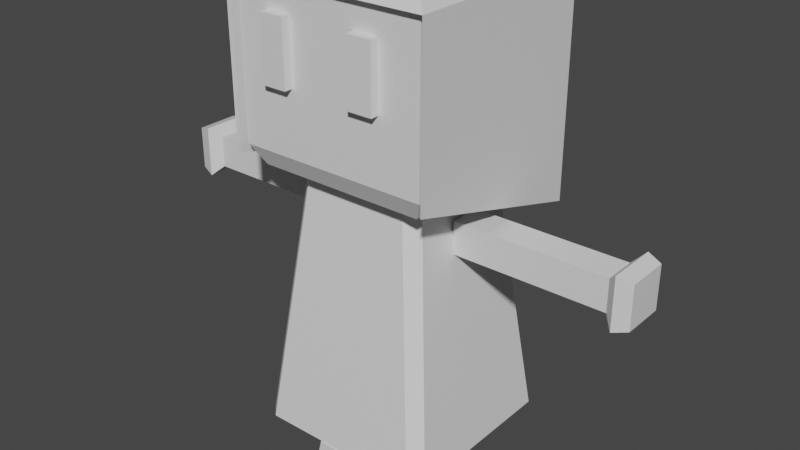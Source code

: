 # Source: personagem.blend  (saved by Blender 2.83.18; exported with 4.5.12 LTS)
import bpy
from mathutils import Matrix  # noqa: F401  (used for matrix-valued properties, if any)

bpy.ops.wm.read_factory_settings(use_empty=True)
scene = bpy.context.scene
scene.name = 'Scene'

# ---- collections
col_collection = bpy.data.collections.new('Collection'); scene.collection.children.link(col_collection)

# ---- materials (node trees are filled in below, after node groups)
mat_pele_player = bpy.data.materials.new('PELE_PLAYER')
mat_pele_player.diffuse_color = (0.8, 0.4958, 0.3804, 1.0)
mat_cabelo_player = bpy.data.materials.new('CABELO_PLAYER')
mat_cabelo_player.diffuse_color = (0.8, 0.4693, 0.03482, 1.0)
mat_player_olho = bpy.data.materials.new('PLAYER_OLHO')
mat_player_olho.diffuse_color = (0.0, 0.0, 0.0, 1.0)
mat_vestido = bpy.data.materials.new('VESTIDO')
mat_vestido.diffuse_color = (0.1003, 0.09973, 0.8, 1.0)
mat_sapato_player = bpy.data.materials.new('SAPATO_PLAYER')
mat_sapato_player.diffuse_color = (0.8, 0.04507, 0.02339, 1.0)

# ---- material node trees
mat_pele_player.use_nodes = True; mat_pele_player.node_tree.nodes.clear()
_N = mat_pele_player.node_tree.nodes; _L = mat_pele_player.node_tree.links
n0 = _N.new('ShaderNodeBsdfPrincipled'); n0.name = 'Principled BSDF'; n0.location = (10, 300)
n0.distribution = 'GGX'
n0.subsurface_method = 'BURLEY'
n0.inputs[3].default_value = 1.45
n0.inputs[27].default_value = (0.0, 0.0, 0.0, 1.0)
n0.inputs[28].default_value = 1.0
n1 = _N.new('ShaderNodeOutputMaterial'); n1.name = 'Material Output'; n1.location = (300, 300)
_L.new(n0.outputs[0], n1.inputs[0])
n1.is_active_output = True
mat_cabelo_player.use_nodes = True; mat_cabelo_player.node_tree.nodes.clear()
_N = mat_cabelo_player.node_tree.nodes; _L = mat_cabelo_player.node_tree.links
n0 = _N.new('ShaderNodeBsdfPrincipled'); n0.name = 'Principled BSDF'; n0.location = (10, 300)
n0.distribution = 'GGX'
n0.subsurface_method = 'BURLEY'
n0.inputs[3].default_value = 1.45
n0.inputs[27].default_value = (0.0, 0.0, 0.0, 1.0)
n0.inputs[28].default_value = 1.0
n1 = _N.new('ShaderNodeOutputMaterial'); n1.name = 'Material Output'; n1.location = (300, 300)
_L.new(n0.outputs[0], n1.inputs[0])
n1.is_active_output = True
mat_player_olho.use_nodes = True; mat_player_olho.node_tree.nodes.clear()
_N = mat_player_olho.node_tree.nodes; _L = mat_player_olho.node_tree.links
n0 = _N.new('ShaderNodeBsdfPrincipled'); n0.name = 'Principled BSDF'; n0.location = (10, 300)
n0.distribution = 'GGX'
n0.subsurface_method = 'BURLEY'
n0.inputs[3].default_value = 1.45
n0.inputs[27].default_value = (0.0, 0.0, 0.0, 1.0)
n0.inputs[28].default_value = 1.0
n1 = _N.new('ShaderNodeOutputMaterial'); n1.name = 'Material Output'; n1.location = (300, 300)
_L.new(n0.outputs[0], n1.inputs[0])
n1.is_active_output = True
mat_vestido.use_nodes = True; mat_vestido.node_tree.nodes.clear()
_N = mat_vestido.node_tree.nodes; _L = mat_vestido.node_tree.links
n0 = _N.new('ShaderNodeBsdfPrincipled'); n0.name = 'Principled BSDF'; n0.location = (10, 300)
n0.distribution = 'GGX'
n0.subsurface_method = 'BURLEY'
n0.inputs[3].default_value = 1.45
n0.inputs[27].default_value = (0.0, 0.0, 0.0, 1.0)
n0.inputs[28].default_value = 1.0
n1 = _N.new('ShaderNodeOutputMaterial'); n1.name = 'Material Output'; n1.location = (300, 300)
_L.new(n0.outputs[0], n1.inputs[0])
n1.is_active_output = True
mat_sapato_player.use_nodes = True; mat_sapato_player.node_tree.nodes.clear()
_N = mat_sapato_player.node_tree.nodes; _L = mat_sapato_player.node_tree.links
n0 = _N.new('ShaderNodeBsdfPrincipled'); n0.name = 'Principled BSDF'; n0.location = (10, 300)
n0.distribution = 'GGX'
n0.subsurface_method = 'BURLEY'
n0.inputs[3].default_value = 1.45
n0.inputs[27].default_value = (0.0, 0.0, 0.0, 1.0)
n0.inputs[28].default_value = 1.0
n1 = _N.new('ShaderNodeOutputMaterial'); n1.name = 'Material Output'; n1.location = (300, 300)
_L.new(n0.outputs[0], n1.inputs[0])
n1.is_active_output = True

# ---- world
world_world = bpy.data.worlds.new('World'); scene.world = world_world
world_world.use_nodes = True; world_world.node_tree.nodes.clear()
_N = world_world.node_tree.nodes; _L = world_world.node_tree.links
n0 = _N.new('ShaderNodeOutputWorld'); n0.name = 'World Output'; n0.location = (300, 300)
n1 = _N.new('ShaderNodeBackground'); n1.name = 'Background'; n1.location = (10, 300)
n1.inputs[0].default_value = (0.05088, 0.05088, 0.05088, 1.0)
_L.new(n1.outputs[0], n0.inputs[0])
n0.is_active_output = True
world_world.color = (0.05088, 0.05088, 0.05088)
world_world.use_sun_shadow = False
world_world.sun_shadow_jitter_overblur = 0.0

# ---- meshes
me_cube_003 = bpy.data.meshes.new('Cube.003')
me_cube_003.from_pydata([(0.1542, -0.1779, 0.2613), (0.1744, -0.198, 0.03702), (-0.1769, 0.1532, 0.2411), (-0.1567, 0.1331, 0.2613), (-0.1769, 0.1532, 0.09239), (-0.1769, -0.198, 0.2411), (-0.1567, -0.1779, 0.2613), (-0.1769, -0.198, 0.03702), (0.1192, -0.04987, 0.02077), (0.1192, -0.04987, 0.05032), (0.1192, 0.005031, 0.02077), (0.1192, 0.005031, 0.05032), (0.238, -0.04987, 0.02077), (0.238, -0.04987, 0.05032), (0.238, 0.005031, 0.02077), (0.238, 0.005031, 0.05032), (0.3812, 0.005031, 0.05032), (0.3812, 0.005031, 0.02077), (0.3812, -0.04987, 0.02077), (0.3812, -0.04987, 0.05032), (0.3983, 0.02148, 0.05917), (0.3983, 0.02148, 0.01192), (0.3983, -0.06632, 0.01192), (0.3983, -0.06632, 0.05917), (0.4232, 0.01428, 0.05529), (0.4232, 0.01428, 0.0158), (0.4232, -0.05912, 0.0158), (0.4232, -0.05912, 0.05529), (-0.1213, 0.005031, 0.02077), (-0.1213, 0.005031, 0.05032), (-0.1213, -0.04987, 0.02077), (-0.1213, -0.04987, 0.05032), (-0.2401, 0.005031, 0.02077), (-0.2401, 0.005031, 0.05032), (-0.2401, -0.04987, 0.02077), (-0.2401, -0.04987, 0.05032), (-0.3833, -0.04987, 0.05032), (-0.3833, -0.04987, 0.02077), (-0.3833, 0.005031, 0.02077), (-0.3833, 0.005031, 0.05032), (-0.4004, -0.06632, 0.05917), (-0.4004, -0.06632, 0.01192), (-0.4004, 0.02148, 0.01192), (-0.4004, 0.02148, 0.05917), (-0.4253, -0.05912, 0.05529), (-0.4253, -0.05912, 0.01579), (-0.4253, 0.01428, 0.01579), (-0.4253, 0.01428, 0.05529), (0.03369, -0.05908, -0.2221), (0.03369, -0.05908, -0.1826), (0.03369, 0.01424, -0.2221), (0.03369, 0.01424, -0.1826), (0.107, -0.05908, -0.2221), (0.107, -0.05908, -0.1826), (0.107, 0.01424, -0.2221), (0.107, 0.01424, -0.1826), (0.04231, 0.07846, -0.203), (0.03369, 0.07827, -0.2221), (0.107, 0.07827, -0.2221), (0.09838, 0.07846, -0.203), (0.04376, -0.04901, -0.1787), (0.04376, 0.00417, -0.1787), (0.09694, 0.00417, -0.1787), (0.09694, -0.04901, -0.1787), (0.04645, -0.04631, -0.1881), (0.04645, 0.001473, -0.1881), (0.09424, 0.001473, -0.1881), (0.09424, -0.04631, -0.1881), (0.04778, -0.04499, -0.1518), (0.04778, 0.0001467, -0.1518), (0.09291, 0.0001467, -0.1518), (0.09291, -0.04499, -0.1518), (-0.107, -0.05908, -0.2221), (-0.107, -0.05908, -0.1826), (-0.107, 0.01424, -0.2221), (-0.107, 0.01424, -0.1826), (-0.03367, -0.05908, -0.2221), (-0.03367, -0.05908, -0.1826), (-0.03367, 0.01424, -0.2221), (-0.03367, 0.01424, -0.1826), (-0.09836, 0.07846, -0.203), (-0.107, 0.07827, -0.2221), (-0.03367, 0.07827, -0.2221), (-0.04229, 0.07846, -0.203), (-0.09692, -0.04901, -0.1787), (-0.09692, 0.00417, -0.1787), (-0.04374, 0.00417, -0.1787), (-0.04374, -0.04901, -0.1787), (-0.09422, -0.04631, -0.1881), (-0.09422, 0.001473, -0.1881), (-0.04643, 0.001473, -0.1881), (-0.04643, -0.04631, -0.1881), (-0.09289, -0.04499, -0.1518), (-0.09289, 0.0001467, -0.1518), (-0.04776, 0.0001467, -0.1518), (-0.04776, -0.04499, -0.1518), (-0.1439, -0.1854, -0.1646), (-0.1643, -0.1651, -0.1646), (-0.1008, -0.1017, 0.1266), (-0.08051, -0.122, 0.1266), (-0.1643, 0.1203, -0.1646), (-0.1439, 0.1406, -0.1646), (-0.08051, 0.07718, 0.1266), (-0.1008, 0.05683, 0.1266), (0.1618, -0.1651, -0.1646), (0.1414, -0.1854, -0.1646), (0.078, -0.122, 0.1266), (0.09834, -0.1017, 0.1266), (0.1414, 0.1406, -0.1646), (0.1618, 0.1203, -0.1646), (0.09834, 0.05683, 0.1266), (0.078, 0.07718, 0.1266), (-0.1463, -0.1674, 0.08097), (-0.1651, -0.1862, 0.09976), (-0.1463, -0.1674, 0.2573), (-0.1651, -0.1862, 0.2385), (-0.1463, 0.1226, 0.08097), (-0.1651, 0.1414, 0.09976), (-0.1463, 0.1226, 0.2573), (-0.1651, 0.1414, 0.2385), (0.1438, -0.1674, 0.08097), (0.1625, -0.1862, 0.09976), (0.1438, -0.1674, 0.2573), (0.1625, -0.1862, 0.2385), (0.1438, 0.1226, 0.08097), (0.1625, 0.1414, 0.09976), (0.1438, 0.1226, 0.2573), (0.1625, 0.1414, 0.2385), (0.1744, -0.198, 0.2411), (0.1744, 0.1532, 0.09239), (0.1542, 0.1331, 0.2613), (0.1744, 0.1532, 0.2411), (0.064, 0.1129, 0.1584), (0.064, 0.1129, 0.216), (0.064, 0.1563, 0.1584), (0.064, 0.1563, 0.216), (0.1074, 0.1129, 0.1584), (0.1074, 0.1129, 0.216), (0.1074, 0.1563, 0.1584), (0.1074, 0.1563, 0.216), (-0.09529, 0.1129, 0.1584), (-0.09529, 0.1129, 0.216), (-0.09529, 0.1563, 0.1584), (-0.09529, 0.1563, 0.216), (-0.05191, 0.1129, 0.1584), (-0.05191, 0.1129, 0.216), (-0.05191, 0.1563, 0.1584), (-0.05191, 0.1563, 0.216)], [], [(105, 106, 99, 96), (109, 110, 107, 104), (110, 111, 102, 103, 98, 99, 106, 107), (97, 98, 103, 100), (101, 102, 111, 108), (121, 123, 115, 113), (125, 127, 123, 121), (1, 128, 5, 7), (126, 118, 114, 122), (113, 115, 119, 117), (117, 119, 127, 125), (8, 9, 11, 10), (10, 11, 15, 14), (13, 12, 18, 19), (12, 13, 9, 8), (10, 14, 12, 8), (15, 11, 9, 13), (16, 19, 23, 20), (12, 14, 17, 18), (15, 13, 19, 16), (14, 15, 16, 17), (21, 20, 24, 25), (17, 16, 20, 21), (19, 18, 22, 23), (18, 17, 21, 22), (25, 24, 27, 26), (23, 22, 26, 27), (22, 21, 25, 26), (20, 23, 27, 24), (28, 29, 31, 30), (30, 31, 35, 34), (33, 32, 38, 39), (32, 33, 29, 28), (30, 34, 32, 28), (35, 31, 29, 33), (36, 39, 43, 40), (32, 34, 37, 38), (35, 33, 39, 36), (34, 35, 36, 37), (41, 40, 44, 45), (37, 36, 40, 41), (39, 38, 42, 43), (38, 37, 41, 42), (45, 44, 47, 46), (43, 42, 46, 47), (42, 41, 45, 46), (40, 43, 47, 44), (48, 49, 51, 50), (50, 51, 56, 57), (54, 55, 53, 52), (52, 53, 49, 48), (50, 54, 52, 48), (53, 55, 62, 63), (57, 56, 59, 58), (55, 54, 58, 59), (54, 50, 57, 58), (51, 55, 59, 56), (63, 62, 66, 67), (51, 49, 60, 61), (49, 53, 63, 60), (55, 51, 61, 62), (67, 66, 70, 71), (61, 60, 64, 65), (60, 63, 67, 64), (62, 61, 65, 66), (70, 69, 68, 71), (65, 64, 68, 69), (64, 67, 71, 68), (66, 65, 69, 70), (72, 73, 75, 74), (74, 75, 80, 81), (78, 79, 77, 76), (76, 77, 73, 72), (74, 78, 76, 72), (77, 79, 86, 87), (81, 80, 83, 82), (79, 78, 82, 83), (78, 74, 81, 82), (75, 79, 83, 80), (87, 86, 90, 91), (75, 73, 84, 85), (73, 77, 87, 84), (79, 75, 85, 86), (91, 90, 94, 95), (85, 84, 88, 89), (84, 87, 91, 88), (86, 85, 89, 90), (94, 93, 92, 95), (89, 88, 92, 93), (88, 91, 95, 92), (90, 89, 93, 94), (96, 99, 98, 97), (102, 101, 100, 103), (110, 109, 108, 111), (106, 105, 104, 107), (100, 101, 108, 109, 104, 105, 96, 97), (116, 112, 113, 117), (114, 118, 119, 115), (124, 116, 117, 125), (118, 126, 127, 119), (120, 124, 125, 121), (126, 122, 123, 127), (112, 120, 121, 113), (122, 114, 115, 123), (116, 124, 120, 112), (129, 131, 128, 1), (130, 3, 6, 0), (7, 5, 2, 4), (6, 3, 2, 5), (3, 130, 131, 2), (130, 0, 128, 131), (0, 6, 5, 128), (132, 133, 135, 134), (134, 135, 139, 138), (138, 139, 137, 136), (136, 137, 133, 132), (134, 138, 136, 132), (139, 135, 133, 137), (140, 141, 143, 142), (142, 143, 147, 146), (146, 147, 145, 144), (144, 145, 141, 140), (142, 146, 144, 140), (147, 143, 141, 145)])
me_cube_003.polygons.foreach_set('material_index', [3, 3, 3, 3, 3, 0, 0, 1, 0, 0, 0, 0, 0, 0, 0, 0, 0, 0, 0, 0, 0, 0, 0, 0, 0, 0, 0, 0, 0, 0, 0, 0, 0, 0, 0, 0, 0, 0, 0, 0, 0, 0, 0, 0, 0, 0, 0, 4, 4, 4, 4, 4, 4, 4, 4, 4, 4, 4, 4, 4, 4, 0, 4, 4, 4, 0, 0, 0, 0, 4, 4, 4, 4, 4, 4, 4, 4, 4, 4, 4, 4, 4, 4, 0, 4, 4, 4, 0, 0, 0, 0, 3, 3, 3, 3, 3, 0, 0, 0, 0, 0, 0, 0, 0, 0, 1, 1, 1, 1, 1, 1, 1, 2, 2, 2, 2, 2, 2, 2, 2, 2, 2, 2, 2])
_uv = me_cube_003.uv_layers.new(name='UVMap')
_uv.uv.foreach_set('vector', [0.375, 0.7656, 0.625, 0.7755, 0.625, 0.9745, 0.375, 0.9844, 0.375, 0.5156, 0.625, 0.5255, 0.625, 0.7245, 0.375, 0.7344, 0.625, 0.5255, 0.6505, 0.5, 0.8495, 0.5, 0.875, 0.5255, 0.875, 0.7245, 0.8495, 0.75, 0.6505, 0.75, 0.625, 0.7245, 0.375, 0.0156, 0.625, 0.02553, 0.625, 0.2245, 0.375, 0.2344, 0.375, 0.2656, 0.625, 0.2755, 0.625, 0.4745, 0.375, 0.4844, 0.4016, 0.75, 0.5984, 0.75, 0.5984, 1.0, 0.4016, 1.0, 0.4016, 0.5, 0.5984, 0.5, 0.5984, 0.75, 0.4016, 0.75, 0.4016, 0.75, 0.5984, 0.75, 0.5984, 1.0, 0.4016, 1.0, 0.6393, 0.5143, 0.8607, 0.5143, 0.8607, 0.7357, 0.6393, 0.7357, 0.4016, 0.0, 0.5984, 0.0, 0.5984, 0.25, 0.4016, 0.25, 0.4016, 0.25, 0.5984, 0.25, 0.5984, 0.5, 0.4016, 0.5, 0.375, 0.0, 0.625, 0.0, 0.625, 0.25, 0.375, 0.25, 0.375, 0.25, 0.625, 0.25, 0.625, 0.5, 0.375, 0.5, 0.625, 0.75, 0.375, 0.75, 0.375, 0.75, 0.625, 0.75, 0.375, 0.75, 0.625, 0.75, 0.625, 1.0, 0.375, 1.0, 0.125, 0.5, 0.375, 0.5, 0.375, 0.75, 0.125, 0.75, 0.625, 0.5, 0.875, 0.5, 0.875, 0.75, 0.625, 0.75, 0.625, 0.5, 0.625, 0.75, 0.625, 0.75, 0.625, 0.5, 0.375, 0.75, 0.375, 0.5, 0.375, 0.5, 0.375, 0.75, 0.625, 0.5, 0.625, 0.75, 0.625, 0.75, 0.625, 0.5, 0.375, 0.5, 0.625, 0.5, 0.625, 0.5, 0.375, 0.5, 0.375, 0.5, 0.625, 0.5, 0.625, 0.5, 0.375, 0.5, 0.375, 0.5, 0.625, 0.5, 0.625, 0.5, 0.375, 0.5, 0.625, 0.75, 0.375, 0.75, 0.375, 0.75, 0.625, 0.75, 0.375, 0.75, 0.375, 0.5, 0.375, 0.5, 0.375, 0.75, 0.375, 0.5, 0.625, 0.5, 0.625, 0.75, 0.375, 0.75, 0.625, 0.75, 0.375, 0.75, 0.375, 0.75, 0.625, 0.75, 0.375, 0.75, 0.375, 0.5, 0.375, 0.5, 0.375, 0.75, 0.625, 0.5, 0.625, 0.75, 0.625, 0.75, 0.625, 0.5, 0.375, 0.0, 0.625, 0.0, 0.625, 0.25, 0.375, 0.25, 0.375, 0.25, 0.625, 0.25, 0.625, 0.5, 0.375, 0.5, 0.625, 0.75, 0.375, 0.75, 0.375, 0.75, 0.625, 0.75, 0.375, 0.75, 0.625, 0.75, 0.625, 1.0, 0.375, 1.0, 0.125, 0.5, 0.375, 0.5, 0.375, 0.75, 0.125, 0.75, 0.625, 0.5, 0.875, 0.5, 0.875, 0.75, 0.625, 0.75, 0.625, 0.5, 0.625, 0.75, 0.625, 0.75, 0.625, 0.5, 0.375, 0.75, 0.375, 0.5, 0.375, 0.5, 0.375, 0.75, 0.625, 0.5, 0.625, 0.75, 0.625, 0.75, 0.625, 0.5, 0.375, 0.5, 0.625, 0.5, 0.625, 0.5, 0.375, 0.5, 0.375, 0.5, 0.625, 0.5, 0.625, 0.5, 0.375, 0.5, 0.375, 0.5, 0.625, 0.5, 0.625, 0.5, 0.375, 0.5, 0.625, 0.75, 0.375, 0.75, 0.375, 0.75, 0.625, 0.75, 0.375, 0.75, 0.375, 0.5, 0.375, 0.5, 0.375, 0.75, 0.375, 0.5, 0.625, 0.5, 0.625, 0.75, 0.375, 0.75, 0.625, 0.75, 0.375, 0.75, 0.375, 0.75, 0.625, 0.75, 0.375, 0.75, 0.375, 0.5, 0.375, 0.5, 0.375, 0.75, 0.625, 0.5, 0.625, 0.75, 0.625, 0.75, 0.625, 0.5, 0.375, 0.0, 0.625, 0.0, 0.625, 0.25, 0.375, 0.25, 0.375, 0.25, 0.625, 0.25, 0.625, 0.25, 0.375, 0.25, 0.375, 0.5, 0.625, 0.5, 0.625, 0.75, 0.375, 0.75, 0.375, 0.75, 0.625, 0.75, 0.625, 1.0, 0.375, 1.0, 0.125, 0.5, 0.375, 0.5, 0.375, 0.75, 0.125, 0.75, 0.625, 0.75, 0.625, 0.5, 0.625, 0.5, 0.625, 0.75, 0.375, 0.25, 0.625, 0.25, 0.625, 0.5, 0.375, 0.5, 0.625, 0.5, 0.375, 0.5, 0.375, 0.5, 0.625, 0.5, 0.375, 0.5, 0.125, 0.5, 0.125, 0.5, 0.375, 0.5, 0.875, 0.5, 0.625, 0.5, 0.625, 0.5, 0.875, 0.5, 0.625, 0.75, 0.625, 0.5, 0.625, 0.5, 0.625, 0.75, 0.625, 0.25, 0.625, 0.0, 0.625, 0.0, 0.625, 0.25, 0.625, 1.0, 0.625, 0.75, 0.625, 0.75, 0.625, 1.0, 0.625, 0.5, 0.875, 0.5, 0.875, 0.5, 0.625, 0.5, 0.625, 0.75, 0.625, 0.5, 0.625, 0.5, 0.625, 0.75, 0.625, 0.25, 0.625, 0.0, 0.625, 0.0, 0.625, 0.25, 0.625, 1.0, 0.625, 0.75, 0.625, 0.75, 0.625, 1.0, 0.625, 0.5, 0.875, 0.5, 0.875, 0.5, 0.625, 0.5, 0.625, 0.5, 0.875, 0.5, 0.875, 0.75, 0.625, 0.75, 0.625, 0.25, 0.625, 0.0, 0.625, 0.0, 0.625, 0.25, 0.625, 1.0, 0.625, 0.75, 0.625, 0.75, 0.625, 1.0, 0.625, 0.5, 0.875, 0.5, 0.875, 0.5, 0.625, 0.5, 0.375, 0.0, 0.625, 0.0, 0.625, 0.25, 0.375, 0.25, 0.375, 0.25, 0.625, 0.25, 0.625, 0.25, 0.375, 0.25, 0.375, 0.5, 0.625, 0.5, 0.625, 0.75, 0.375, 0.75, 0.375, 0.75, 0.625, 0.75, 0.625, 1.0, 0.375, 1.0, 0.125, 0.5, 0.375, 0.5, 0.375, 0.75, 0.125, 0.75, 0.625, 0.75, 0.625, 0.5, 0.625, 0.5, 0.625, 0.75, 0.375, 0.25, 0.625, 0.25, 0.625, 0.5, 0.375, 0.5, 0.625, 0.5, 0.375, 0.5, 0.375, 0.5, 0.625, 0.5, 0.375, 0.5, 0.125, 0.5, 0.125, 0.5, 0.375, 0.5, 0.875, 0.5, 0.625, 0.5, 0.625, 0.5, 0.875, 0.5, 0.625, 0.75, 0.625, 0.5, 0.625, 0.5, 0.625, 0.75, 0.625, 0.25, 0.625, 0.0, 0.625, 0.0, 0.625, 0.25, 0.625, 1.0, 0.625, 0.75, 0.625, 0.75, 0.625, 1.0, 0.625, 0.5, 0.875, 0.5, 0.875, 0.5, 0.625, 0.5, 0.625, 0.75, 0.625, 0.5, 0.625, 0.5, 0.625, 0.75, 0.625, 0.25, 0.625, 0.0, 0.625, 0.0, 0.625, 0.25, 0.625, 1.0, 0.625, 0.75, 0.625, 0.75, 0.625, 1.0, 0.625, 0.5, 0.875, 0.5, 0.875, 0.5, 0.625, 0.5, 0.625, 0.5, 0.875, 0.5, 0.875, 0.75, 0.625, 0.75, 0.625, 0.25, 0.625, 0.0, 0.625, 0.0, 0.625, 0.25, 0.625, 1.0, 0.625, 0.75, 0.625, 0.75, 0.625, 1.0, 0.625, 0.5, 0.875, 0.5, 0.875, 0.5, 0.625, 0.5, 0.375, 0.9844, 0.625, 0.9745, 0.625, 1.0, 0.3785, 1.0, 0.625, 0.2755, 0.375, 0.2656, 0.375, 0.2344, 0.625, 0.2245, 0.625, 0.5255, 0.375, 0.5156, 0.375, 0.4844, 0.625, 0.4745, 0.625, 0.7755, 0.375, 0.7656, 0.375, 0.7344, 0.625, 0.7245, 0.125, 0.5156, 0.1406, 0.5, 0.3594, 0.5, 0.375, 0.5156, 0.375, 0.7344, 0.3594, 0.75, 0.1406, 0.75, 0.125, 0.7344, 0.1393, 0.5143, 0.1393, 0.7357, 0.125, 0.75, 0.125, 0.5, 0.8607, 0.7357, 0.8607, 0.5143, 0.875, 0.5, 0.875, 0.75, 0.3607, 0.5143, 0.1393, 0.5143, 0.125, 0.5, 0.375, 0.5, 0.8607, 0.5143, 0.6393, 0.5143, 0.625, 0.5, 0.875, 0.5, 0.3607, 0.7357, 0.3607, 0.5143, 0.4016, 0.5, 0.4016, 0.75, 0.6393, 0.5143, 0.6393, 0.7357, 0.5984, 0.75, 0.5984, 0.5, 0.1393, 0.7357, 0.3607, 0.7357, 0.375, 0.75, 0.125, 0.75, 0.6393, 0.7357, 0.8607, 0.7357, 0.875, 0.75, 0.625, 0.75, 0.1393, 0.5143, 0.3607, 0.5143, 0.3607, 0.7357, 0.1393, 0.7357, 0.4016, 0.5, 0.5984, 0.5, 0.5984, 0.75, 0.4016, 0.75, 0.6393, 0.5143, 0.8607, 0.5143, 0.8607, 0.7357, 0.6393, 0.7357, 0.4016, 0.0, 0.5984, 0.0, 0.5984, 0.25, 0.4016, 0.25, 0.8607, 0.7357, 0.8607, 0.5143, 0.875, 0.5, 0.875, 0.75, 0.8607, 0.5143, 0.6393, 0.5143, 0.625, 0.5, 0.875, 0.5, 0.6393, 0.5143, 0.6393, 0.7357, 0.5984, 0.75, 0.5984, 0.5, 0.6393, 0.7357, 0.8607, 0.7357, 0.875, 0.75, 0.625, 0.75, 0.375, 0.0, 0.625, 0.0, 0.625, 0.25, 0.375, 0.25, 0.375, 0.25, 0.625, 0.25, 0.625, 0.5, 0.375, 0.5, 0.375, 0.5, 0.625, 0.5, 0.625, 0.75, 0.375, 0.75, 0.375, 0.75, 0.625, 0.75, 0.625, 1.0, 0.375, 1.0, 0.125, 0.5, 0.375, 0.5, 0.375, 0.75, 0.125, 0.75, 0.625, 0.5, 0.875, 0.5, 0.875, 0.75, 0.625, 0.75, 0.375, 0.0, 0.625, 0.0, 0.625, 0.25, 0.375, 0.25, 0.375, 0.25, 0.625, 0.25, 0.625, 0.5, 0.375, 0.5, 0.375, 0.5, 0.625, 0.5, 0.625, 0.75, 0.375, 0.75, 0.375, 0.75, 0.625, 0.75, 0.625, 1.0, 0.375, 1.0, 0.125, 0.5, 0.375, 0.5, 0.375, 0.75, 0.125, 0.75, 0.625, 0.5, 0.875, 0.5, 0.875, 0.75, 0.625, 0.75])
me_cube_003.materials.append(mat_pele_player)
me_cube_003.materials.append(mat_cabelo_player)
me_cube_003.materials.append(mat_player_olho)
me_cube_003.materials.append(mat_vestido)
me_cube_003.materials.append(mat_sapato_player)
me_cube_003.use_remesh_fix_poles = True
me_cube_003.use_remesh_preserve_attributes = False
me_cube_003.use_mirror_vertex_groups = False
me_cube_003.update()
arm_armature = bpy.data.armatures.new('Armature')  # bones are not reproduced

# ---- objects
ob_personagem = bpy.data.objects.new('PERSONAGEM', me_cube_003)
ob_armature = bpy.data.objects.new('Armature', arm_armature)

# ---- transforms, parenting, visibility, modifiers, constraints
ob_personagem.parent = ob_armature
ob_personagem.matrix_parent_inverse = Matrix(((-4.371e-08, -1.0, 0.0, -0.0), (1.0, -4.371e-08, -0.0, 0.0), (0.0, -0.0, 1.0, -0.0), (-0.0, 0.0, -0.0, 1.0)))
ob_personagem.location = (7.451e-09, 0.0, 8.941e-08)
ob_personagem.rotation_euler = (0.0, -0.0, 1.571)
ob_personagem.scale = (2.203, 2.203, 4.094)
ob_personagem.lineart.crease_threshold = 0.0
_vg = ob_personagem.vertex_groups.new(name='CORPO')
_vg = ob_personagem.vertex_groups.new(name='CABECA')
for _i, _w in zip([0, 1, 2, 3, 4, 5, 6, 7, 112, 113, 114, 115, 116, 117, 118, 119, 120, 121, 122, 123, 124, 125, 126, 127, 128, 129, 130, 131, 132, 133, 134, 135, 136, 137, 138, 139, 140, 141, 142, 143, 144, 145, 146, 147], [1.0, 1.0, 1.0, 1.0, 1.0, 1.0, 1.0, 1.0, 1.0, 1.0, 1.0, 1.0, 1.0, 1.0, 1.0, 1.0, 1.0, 1.0, 1.0, 1.0, 1.0, 1.0, 1.0, 1.0, 1.0, 1.0, 1.0, 1.0, 1.0, 1.0, 1.0, 1.0, 1.0, 1.0, 1.0, 1.0, 1.0, 1.0, 1.0, 1.0, 1.0, 1.0, 1.0, 1.0]): _vg.add([_i], _w, 'REPLACE')
_vg = ob_personagem.vertex_groups.new(name='OMBRO_ESC')
for _i, _w in zip([96, 97, 98, 99, 100, 101, 102, 103, 104, 105, 106, 107, 108, 109, 110, 111], [0.548, 0.5526, 0.9004, 0.8606, 0.5517, 0.5469, 0.8474, 0.9059, 0.4416, 0.4464, 0.1516, 0.09342, 0.4444, 0.4398, 0.08687, 0.1253]): _vg.add([_i], _w, 'REPLACE')
_vg = ob_personagem.vertex_groups.new(name='ANT_BRACO_ESC')
for _i, _w in zip([28, 29, 30, 31, 34], [0.9401, 0.9622, 0.9445, 0.9413, 0.003824]): _vg.add([_i], _w, 'REPLACE')
_vg = ob_personagem.vertex_groups.new(name='BRACO_ESC')
for _i, _w in zip([7, 28, 29, 30, 31, 32, 33, 34, 35, 36, 37, 38, 39, 40, 41, 42, 43, 44, 45, 46, 47], [0.0, 1.666e-08, 4.359e-07, 0.007838, 0.006431, 0.0041, 0.0004044, 0.001075, 0.007, 0.9993, 0.9991, 0.9993, 0.9995, 0.9997, 0.9995, 0.9997, 0.9998, 0.9998, 0.9997, 0.9998, 0.9999]): _vg.add([_i], _w, 'REPLACE')
_vg = ob_personagem.vertex_groups.new(name='OMBRO_DIR')
for _i, _w in zip([96, 97, 98, 99, 100, 101, 102, 103, 104, 105, 106, 107, 108, 109, 110, 111], [0.452, 0.4474, 0.0996, 0.1394, 0.4483, 0.4531, 0.1526, 0.09412, 0.5584, 0.5536, 0.8484, 0.9066, 0.5556, 0.5602, 0.9131, 0.8747]): _vg.add([_i], _w, 'REPLACE')
_vg = ob_personagem.vertex_groups.new(name='ANT_BRACO_DIR')
for _i, _w in zip([8, 9, 10, 11, 12, 13, 14, 15, 17, 18, 19], [0.9921, 0.9977, 0.991, 0.9931, 0.9771, 0.9811, 0.9798, 0.9846, 0.007789, 0.01649, 0.007153]): _vg.add([_i], _w, 'REPLACE')
_vg = ob_personagem.vertex_groups.new(name='BRACO_DIR')
for _i, _w in zip([16, 17, 18, 19, 20, 21, 22, 23, 24, 25, 26, 27], [0.9767, 0.9711, 0.9668, 0.9714, 0.989, 0.9851, 0.9823, 0.9854, 0.9942, 0.9918, 0.9904, 0.9918]): _vg.add([_i], _w, 'REPLACE')
_vg = ob_personagem.vertex_groups.new(name='COXA_ESC')
for _i, _w in zip([73, 75, 77, 79, 80, 83, 84, 85, 86, 87, 88, 89, 90, 91, 92, 93, 94, 95], [0.09514, 0.08066, 0.1193, 0.1011, 0.004986, 0.01341, 0.1101, 0.09718, 0.1256, 0.1405, 0.1326, 0.1166, 0.1726, 0.1896, 0.5204, 0.5171, 0.896, 0.893]): _vg.add([_i], _w, 'REPLACE')
_vg = ob_personagem.vertex_groups.new(name='PERNA_ESC')
for _i, _w in zip([72, 73, 74, 75, 76, 77, 78, 79, 80, 81, 82, 83, 84, 85, 86, 87, 88, 89, 90, 91, 92, 93, 94, 95], [0.983, 0.9049, 0.9863, 0.9193, 0.9783, 0.8807, 0.9831, 0.8989, 0.9725, 0.9819, 0.9829, 0.9683, 0.8899, 0.9028, 0.8744, 0.8595, 0.8674, 0.8834, 0.8274, 0.8104, 0.4796, 0.4829, 0.104, 0.107]): _vg.add([_i], _w, 'REPLACE')
_vg = ob_personagem.vertex_groups.new(name='COXA_DIR')
for _i, _w in zip([49, 51, 53, 55, 56, 59, 60, 61, 62, 63, 64, 65, 66, 67, 68, 69, 70, 71], [0.1231, 0.1, 0.09884, 0.0733, 0.009705, 0.002283, 0.1452, 0.1228, 0.08832, 0.115, 0.1976, 0.1666, 0.1002, 0.1432, 0.8601, 0.9288, 0.5151, 0.5145]): _vg.add([_i], _w, 'REPLACE')
_vg = ob_personagem.vertex_groups.new(name='PERNA_DIR')
for _i, _w in zip([48, 49, 50, 51, 52, 53, 54, 55, 56, 57, 58, 59, 60, 61, 62, 63, 64, 65, 66, 67, 68, 69, 70, 71], [0.9777, 0.8769, 0.9828, 0.9, 0.983, 0.9012, 0.9875, 0.9267, 0.9701, 0.9802, 0.985, 0.9739, 0.8548, 0.8772, 0.9117, 0.885, 0.8024, 0.8334, 0.8998, 0.8568, 0.1399, 0.07119, 0.4849, 0.4855]): _vg.add([_i], _w, 'REPLACE')
_m = ob_personagem.modifiers.new('Armature', 'ARMATURE')
_m.object = ob_armature
ob_armature.location = (0.0, 0.0, 0.0)
ob_armature.lineart.crease_threshold = 0.0

# ---- collection membership
col_collection.objects.link(ob_personagem)
col_collection.objects.link(ob_armature)

# ---- scene / render settings (as saved in the file)
scene.frame_start = 0; scene.frame_end = 45; scene.frame_set(44)
scene.render.engine = 'BLENDER_WORKBENCH'
scene.cycles.use_denoising = False
scene.cycles.samples = 128
scene.cycles.sampling_pattern = 'TABULATED_SOBOL'
scene.cycles.use_adaptive_sampling = False
scene.cycles.use_light_tree = False
scene.view_settings.view_transform = 'Filmic'
bpy.context.view_layer.update()

# ---- added for rendering (the .blend has no active camera and no usable light): camera, sun
cam_auto = bpy.data.cameras.new('AutoCamera')
cam_auto.lens = 50.0
cam_auto.sensor_width = 36.0
cam_auto.clip_end = 1000.0
ob_auto_camera = bpy.data.objects.new('AutoCamera', cam_auto)
scene.collection.objects.link(ob_auto_camera)
ob_auto_camera.location = (2.18981, -2.58988, 1.83748)
ob_auto_camera.rotation_euler = (1.09748, -7.21219e-08, 0.694738)
scene.camera = ob_auto_camera
light_auto_sun = bpy.data.lights.new('AutoSun', 'SUN')
light_auto_sun.energy = 3.0
light_auto_sun.angle = 0.0523599
ob_auto_sun = bpy.data.objects.new('AutoSun', light_auto_sun)
scene.collection.objects.link(ob_auto_sun)
ob_auto_sun.rotation_euler = (0.872665, 0.174533, 0.523599)
bpy.context.view_layer.update()
